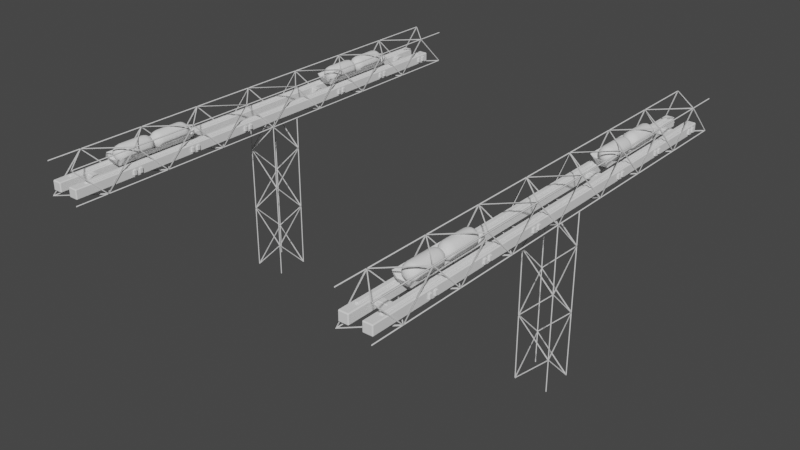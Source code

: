 # Source: Station.blend  (saved by Blender 3.5.10; exported with 4.5.12 LTS)
import bpy
from mathutils import Matrix  # noqa: F401  (used for matrix-valued properties, if any)

bpy.ops.wm.read_factory_settings(use_empty=True)
scene = bpy.context.scene
scene.name = 'Scene'

# ---- collections
col_collection = bpy.data.collections.new('Collection'); scene.collection.children.link(col_collection)

# ---- world
world_world = bpy.data.worlds.new('World'); scene.world = world_world
world_world.use_nodes = True; world_world.node_tree.nodes.clear()
_N = world_world.node_tree.nodes; _L = world_world.node_tree.links
n0 = _N.new('ShaderNodeOutputWorld'); n0.name = 'World Output'; n0.location = (300, 300)
n1 = _N.new('ShaderNodeBackground'); n1.name = 'Background'; n1.location = (10, 300)
n1.inputs[0].default_value = (0.05088, 0.05088, 0.05088, 1.0)
_L.new(n1.outputs[0], n0.inputs[0])
n0.is_active_output = True
world_world.color = (0.05088, 0.05088, 0.05088)
world_world.use_sun_shadow = False
world_world.sun_shadow_jitter_overblur = 0.0

# ---- meshes
me_truss = bpy.data.meshes.new('Truss')
me_truss.from_pydata([(-41.0, 39.0, -1.0), (-41.0, 39.0, 1.0), (-41.0, 41.0, -1.0), (-41.0, 41.0, 1.0), (-39.0, 39.0, -1.0), (-39.0, 39.0, 1.0), (-39.0, 41.0, -1.0), (-39.0, 41.0, 1.0), (39.0, 39.0, -1.0), (39.0, 39.0, 1.0), (39.0, 41.0, -1.0), (39.0, 41.0, 1.0), (41.0, 39.0, -1.0), (41.0, 39.0, 1.0), (41.0, 41.0, -1.0), (41.0, 41.0, 1.0), (39.0, -41.0, -1.0), (39.0, -41.0, 1.0), (39.0, -39.0, -1.0), (39.0, -39.0, 1.0), (41.0, -41.0, -1.0), (41.0, -41.0, 1.0), (41.0, -39.0, -1.0), (41.0, -39.0, 1.0), (-41.0, -41.0, -1.0), (-41.0, -41.0, 1.0), (-41.0, -39.0, -1.0), (-41.0, -39.0, 1.0), (-39.0, -41.0, -1.0), (-39.0, -41.0, 1.0), (-39.0, -39.0, -1.0), (-39.0, -39.0, 1.0), (40.71, 39.0, -0.9965), (40.71, 41.0, -0.9965), (39.29, 39.0, -1.004), (39.29, 41.0, -1.004), (-40.75, 41.0, -0.6033), (-40.75, 39.0, -0.6033), (-39.34, 41.0, -0.5962), (-39.34, 39.0, -0.5962), (-39.34, 39.0, -0.6035), (-39.34, 41.0, -0.6035), (-40.75, 39.0, -0.5965), (-40.75, 41.0, -0.5965), (39.29, 41.0, -0.1962), (39.29, 39.0, -0.1962), (40.71, 41.0, -0.2033), (40.71, 39.0, -0.2033), (40.71, 39.0, -0.1965), (40.71, 41.0, -0.1965), (39.29, 39.0, -0.2035), (39.29, 41.0, -0.2035), (-40.75, 41.0, 0.1967), (-40.75, 39.0, 0.1967), (-39.34, 41.0, 0.2038), (-39.34, 39.0, 0.2038), (-39.34, 39.0, 0.1965), (-39.34, 41.0, 0.1965), (-40.75, 39.0, 0.2035), (-40.75, 41.0, 0.2035), (39.29, 41.0, 0.6038), (39.29, 39.0, 0.6038), (40.71, 41.0, 0.5967), (40.71, 39.0, 0.5967), (40.71, 39.0, 0.6035), (40.71, 41.0, 0.6035), (39.29, 39.0, 0.5965), (39.29, 41.0, 0.5965), (-40.75, 41.0, 0.9967), (-40.75, 39.0, 0.9967), (-39.34, 41.0, 1.004), (-39.34, 39.0, 1.004), (39.0, 40.71, -0.9965), (41.0, 40.71, -0.9965), (39.0, 39.29, -1.004), (41.0, 39.29, -1.004), (41.0, -40.75, -0.6033), (39.0, -40.75, -0.6033), (41.0, -39.34, -0.5962), (39.0, -39.34, -0.5962), (39.0, -39.34, -0.6035), (41.0, -39.34, -0.6035), (39.0, -40.75, -0.5965), (41.0, -40.75, -0.5965), (41.0, 39.29, -0.1962), (39.0, 39.29, -0.1962), (41.0, 40.71, -0.2033), (39.0, 40.71, -0.2033), (39.0, 40.71, -0.1965), (41.0, 40.71, -0.1965), (39.0, 39.29, -0.2035), (41.0, 39.29, -0.2035), (41.0, -40.75, 0.1967), (39.0, -40.75, 0.1967), (41.0, -39.34, 0.2038), (39.0, -39.34, 0.2038), (39.0, -39.34, 0.1965), (41.0, -39.34, 0.1965), (39.0, -40.75, 0.2035), (41.0, -40.75, 0.2035), (41.0, 39.29, 0.6038), (39.0, 39.29, 0.6038), (41.0, 40.71, 0.5967), (39.0, 40.71, 0.5967), (39.0, 40.71, 0.6035), (41.0, 40.71, 0.6035), (39.0, 39.29, 0.5965), (41.0, 39.29, 0.5965), (41.0, -40.75, 0.9967), (39.0, -40.75, 0.9967), (41.0, -39.34, 1.004), (39.0, -39.34, 1.004), (-40.71, -39.0, -0.9965), (-40.71, -41.0, -0.9965), (-39.29, -39.0, -1.004), (-39.29, -41.0, -1.004), (40.75, -41.0, -0.6033), (40.75, -39.0, -0.6033), (39.34, -41.0, -0.5962), (39.34, -39.0, -0.5962), (39.34, -39.0, -0.6035), (39.34, -41.0, -0.6035), (40.75, -39.0, -0.5965), (40.75, -41.0, -0.5965), (-39.29, -41.0, -0.1962), (-39.29, -39.0, -0.1962), (-40.71, -41.0, -0.2033), (-40.71, -39.0, -0.2033), (-40.71, -39.0, -0.1965), (-40.71, -41.0, -0.1965), (-39.29, -39.0, -0.2035), (-39.29, -41.0, -0.2035), (40.75, -41.0, 0.1967), (40.75, -39.0, 0.1967), (39.34, -41.0, 0.2038), (39.34, -39.0, 0.2038), (39.34, -39.0, 0.1965), (39.34, -41.0, 0.1965), (40.75, -39.0, 0.2035), (40.75, -41.0, 0.2035), (-39.29, -41.0, 0.6038), (-39.29, -39.0, 0.6038), (-40.71, -41.0, 0.5967), (-40.71, -39.0, 0.5967), (-40.71, -39.0, 0.6035), (-40.71, -41.0, 0.6035), (-39.29, -39.0, 0.5965), (-39.29, -41.0, 0.5965), (40.75, -41.0, 0.9967), (40.75, -39.0, 0.9967), (39.34, -41.0, 1.004), (39.34, -39.0, 1.004), (-39.0, -40.71, -0.9965), (-41.0, -40.71, -0.9965), (-39.0, -39.29, -1.004), (-41.0, -39.29, -1.004), (-41.0, 40.75, -0.6033), (-39.0, 40.75, -0.6033), (-41.0, 39.34, -0.5962), (-39.0, 39.34, -0.5962), (-39.0, 39.34, -0.6035), (-41.0, 39.34, -0.6035), (-39.0, 40.75, -0.5965), (-41.0, 40.75, -0.5965), (-41.0, -39.29, -0.1962), (-39.0, -39.29, -0.1962), (-41.0, -40.71, -0.2033), (-39.0, -40.71, -0.2033), (-39.0, -40.71, -0.1965), (-41.0, -40.71, -0.1965), (-39.0, -39.29, -0.2035), (-41.0, -39.29, -0.2035), (-41.0, 40.75, 0.1967), (-39.0, 40.75, 0.1967), (-41.0, 39.34, 0.2038), (-39.0, 39.34, 0.2038), (-39.0, 39.34, 0.1965), (-41.0, 39.34, 0.1965), (-39.0, 40.75, 0.2035), (-41.0, 40.75, 0.2035), (-41.0, -39.29, 0.6038), (-39.0, -39.29, 0.6038), (-41.0, -40.71, 0.5967), (-39.0, -40.71, 0.5967), (-39.0, -40.71, 0.6035), (-41.0, -40.71, 0.6035), (-39.0, -39.29, 0.5965), (-41.0, -39.29, 0.5965), (-41.0, 40.75, 0.9967), (-39.0, 40.75, 0.9967), (-41.0, 39.34, 1.004), (-39.0, 39.34, 1.004)], [], [(0, 1, 3, 2), (2, 3, 7, 6), (6, 7, 5, 4), (4, 5, 1, 0), (8, 9, 11, 10), (10, 11, 15, 14), (14, 15, 13, 12), (12, 13, 9, 8), (16, 17, 19, 18), (18, 19, 23, 22), (22, 23, 21, 20), (20, 21, 17, 16), (24, 25, 27, 26), (26, 27, 31, 30), (30, 31, 29, 28), (28, 29, 25, 24), (32, 39, 37, 34), (35, 36, 38, 33), (33, 38, 39, 32), (34, 37, 36, 35), (40, 47, 45, 42), (43, 44, 46, 41), (41, 46, 47, 40), (42, 45, 44, 43), (48, 55, 53, 50), (51, 52, 54, 49), (49, 54, 55, 48), (50, 53, 52, 51), (56, 63, 61, 58), (59, 60, 62, 57), (57, 62, 63, 56), (58, 61, 60, 59), (64, 71, 69, 66), (67, 68, 70, 65), (65, 70, 71, 64), (66, 69, 68, 67), (72, 74, 77, 79), (75, 73, 78, 76), (73, 72, 79, 78), (74, 75, 76, 77), (80, 82, 85, 87), (83, 81, 86, 84), (81, 80, 87, 86), (82, 83, 84, 85), (88, 90, 93, 95), (91, 89, 94, 92), (89, 88, 95, 94), (90, 91, 92, 93), (96, 98, 101, 103), (99, 97, 102, 100), (97, 96, 103, 102), (98, 99, 100, 101), (104, 106, 109, 111), (107, 105, 110, 108), (105, 104, 111, 110), (106, 107, 108, 109), (112, 119, 117, 114), (115, 116, 118, 113), (113, 118, 119, 112), (114, 117, 116, 115), (120, 127, 125, 122), (123, 124, 126, 121), (121, 126, 127, 120), (122, 125, 124, 123), (128, 135, 133, 130), (131, 132, 134, 129), (129, 134, 135, 128), (130, 133, 132, 131), (136, 143, 141, 138), (139, 140, 142, 137), (137, 142, 143, 136), (138, 141, 140, 139), (144, 151, 149, 146), (147, 148, 150, 145), (145, 150, 151, 144), (146, 149, 148, 147), (152, 154, 157, 159), (155, 153, 158, 156), (153, 152, 159, 158), (154, 155, 156, 157), (160, 162, 165, 167), (163, 161, 166, 164), (161, 160, 167, 166), (162, 163, 164, 165), (168, 170, 173, 175), (171, 169, 174, 172), (169, 168, 175, 174), (170, 171, 172, 173), (176, 178, 181, 183), (179, 177, 182, 180), (177, 176, 183, 182), (178, 179, 180, 181), (184, 186, 189, 191), (187, 185, 190, 188), (185, 184, 191, 190), (186, 187, 188, 189)])
me_truss.polygons.foreach_set('use_smooth', [True] * 96)
_uv = me_truss.uv_layers.new(name='UVMap')
_uv.uv.foreach_set('vector', [0.375, 0.0, 0.625, 0.0, 0.625, 0.25, 0.375, 0.25, 0.375, 0.25, 0.625, 0.25, 0.625, 0.5, 0.375, 0.5, 0.375, 0.5, 0.625, 0.5, 0.625, 0.75, 0.375, 0.75, 0.375, 0.75, 0.625, 0.75, 0.625, 1.0, 0.375, 1.0, 0.375, 0.0, 0.625, 0.0, 0.625, 0.25, 0.375, 0.25, 0.375, 0.25, 0.625, 0.25, 0.625, 0.5, 0.375, 0.5, 0.375, 0.5, 0.625, 0.5, 0.625, 0.75, 0.375, 0.75, 0.375, 0.75, 0.625, 0.75, 0.625, 1.0, 0.375, 1.0, 0.375, 0.0, 0.625, 0.0, 0.625, 0.25, 0.375, 0.25, 0.375, 0.25, 0.625, 0.25, 0.625, 0.5, 0.375, 0.5, 0.375, 0.5, 0.625, 0.5, 0.625, 0.75, 0.375, 0.75, 0.375, 0.75, 0.625, 0.75, 0.625, 1.0, 0.375, 1.0, 0.375, 0.0, 0.625, 0.0, 0.625, 0.25, 0.375, 0.25, 0.375, 0.25, 0.625, 0.25, 0.625, 0.5, 0.375, 0.5, 0.375, 0.5, 0.625, 0.5, 0.625, 0.75, 0.375, 0.75, 0.375, 0.75, 0.625, 0.75, 0.625, 1.0, 0.375, 1.0, 0.125, 0.75, 0.125, 0.75, 0.375, 0.75, 0.375, 0.75, 0.375, 0.5, 0.375, 0.5, 0.125, 0.5, 0.125, 0.5, 0.125, 0.5, 0.125, 0.5, 0.125, 0.75, 0.125, 0.75, 0.375, 0.75, 0.375, 0.75, 0.375, 0.5, 0.375, 0.5, 0.125, 0.75, 0.125, 0.75, 0.375, 0.75, 0.375, 0.75, 0.375, 0.5, 0.375, 0.5, 0.125, 0.5, 0.125, 0.5, 0.125, 0.5, 0.125, 0.5, 0.125, 0.75, 0.125, 0.75, 0.375, 0.75, 0.375, 0.75, 0.375, 0.5, 0.375, 0.5, 0.125, 0.75, 0.125, 0.75, 0.375, 0.75, 0.375, 0.75, 0.375, 0.5, 0.375, 0.5, 0.125, 0.5, 0.125, 0.5, 0.125, 0.5, 0.125, 0.5, 0.125, 0.75, 0.125, 0.75, 0.375, 0.75, 0.375, 0.75, 0.375, 0.5, 0.375, 0.5, 0.125, 0.75, 0.125, 0.75, 0.375, 0.75, 0.375, 0.75, 0.375, 0.5, 0.375, 0.5, 0.125, 0.5, 0.125, 0.5, 0.125, 0.5, 0.125, 0.5, 0.125, 0.75, 0.125, 0.75, 0.375, 0.75, 0.375, 0.75, 0.375, 0.5, 0.375, 0.5, 0.125, 0.75, 0.125, 0.75, 0.375, 0.75, 0.375, 0.75, 0.375, 0.5, 0.375, 0.5, 0.125, 0.5, 0.125, 0.5, 0.125, 0.5, 0.125, 0.5, 0.125, 0.75, 0.125, 0.75, 0.375, 0.75, 0.375, 0.75, 0.375, 0.5, 0.375, 0.5, 0.125, 0.75, 0.375, 0.75, 0.375, 0.75, 0.125, 0.75, 0.375, 0.5, 0.125, 0.5, 0.125, 0.5, 0.375, 0.5, 0.125, 0.5, 0.125, 0.75, 0.125, 0.75, 0.125, 0.5, 0.375, 0.75, 0.375, 0.5, 0.375, 0.5, 0.375, 0.75, 0.125, 0.75, 0.375, 0.75, 0.375, 0.75, 0.125, 0.75, 0.375, 0.5, 0.125, 0.5, 0.125, 0.5, 0.375, 0.5, 0.125, 0.5, 0.125, 0.75, 0.125, 0.75, 0.125, 0.5, 0.375, 0.75, 0.375, 0.5, 0.375, 0.5, 0.375, 0.75, 0.125, 0.75, 0.375, 0.75, 0.375, 0.75, 0.125, 0.75, 0.375, 0.5, 0.125, 0.5, 0.125, 0.5, 0.375, 0.5, 0.125, 0.5, 0.125, 0.75, 0.125, 0.75, 0.125, 0.5, 0.375, 0.75, 0.375, 0.5, 0.375, 0.5, 0.375, 0.75, 0.125, 0.75, 0.375, 0.75, 0.375, 0.75, 0.125, 0.75, 0.375, 0.5, 0.125, 0.5, 0.125, 0.5, 0.375, 0.5, 0.125, 0.5, 0.125, 0.75, 0.125, 0.75, 0.125, 0.5, 0.375, 0.75, 0.375, 0.5, 0.375, 0.5, 0.375, 0.75, 0.125, 0.75, 0.375, 0.75, 0.375, 0.75, 0.125, 0.75, 0.375, 0.5, 0.125, 0.5, 0.125, 0.5, 0.375, 0.5, 0.125, 0.5, 0.125, 0.75, 0.125, 0.75, 0.125, 0.5, 0.375, 0.75, 0.375, 0.5, 0.375, 0.5, 0.375, 0.75, 0.125, 0.75, 0.125, 0.75, 0.375, 0.75, 0.375, 0.75, 0.375, 0.5, 0.375, 0.5, 0.125, 0.5, 0.125, 0.5, 0.125, 0.5, 0.125, 0.5, 0.125, 0.75, 0.125, 0.75, 0.375, 0.75, 0.375, 0.75, 0.375, 0.5, 0.375, 0.5, 0.125, 0.75, 0.125, 0.75, 0.375, 0.75, 0.375, 0.75, 0.375, 0.5, 0.375, 0.5, 0.125, 0.5, 0.125, 0.5, 0.125, 0.5, 0.125, 0.5, 0.125, 0.75, 0.125, 0.75, 0.375, 0.75, 0.375, 0.75, 0.375, 0.5, 0.375, 0.5, 0.125, 0.75, 0.125, 0.75, 0.375, 0.75, 0.375, 0.75, 0.375, 0.5, 0.375, 0.5, 0.125, 0.5, 0.125, 0.5, 0.125, 0.5, 0.125, 0.5, 0.125, 0.75, 0.125, 0.75, 0.375, 0.75, 0.375, 0.75, 0.375, 0.5, 0.375, 0.5, 0.125, 0.75, 0.125, 0.75, 0.375, 0.75, 0.375, 0.75, 0.375, 0.5, 0.375, 0.5, 0.125, 0.5, 0.125, 0.5, 0.125, 0.5, 0.125, 0.5, 0.125, 0.75, 0.125, 0.75, 0.375, 0.75, 0.375, 0.75, 0.375, 0.5, 0.375, 0.5, 0.125, 0.75, 0.125, 0.75, 0.375, 0.75, 0.375, 0.75, 0.375, 0.5, 0.375, 0.5, 0.125, 0.5, 0.125, 0.5, 0.125, 0.5, 0.125, 0.5, 0.125, 0.75, 0.125, 0.75, 0.375, 0.75, 0.375, 0.75, 0.375, 0.5, 0.375, 0.5, 0.125, 0.75, 0.375, 0.75, 0.375, 0.75, 0.125, 0.75, 0.375, 0.5, 0.125, 0.5, 0.125, 0.5, 0.375, 0.5, 0.125, 0.5, 0.125, 0.75, 0.125, 0.75, 0.125, 0.5, 0.375, 0.75, 0.375, 0.5, 0.375, 0.5, 0.375, 0.75, 0.125, 0.75, 0.375, 0.75, 0.375, 0.75, 0.125, 0.75, 0.375, 0.5, 0.125, 0.5, 0.125, 0.5, 0.375, 0.5, 0.125, 0.5, 0.125, 0.75, 0.125, 0.75, 0.125, 0.5, 0.375, 0.75, 0.375, 0.5, 0.375, 0.5, 0.375, 0.75, 0.125, 0.75, 0.375, 0.75, 0.375, 0.75, 0.125, 0.75, 0.375, 0.5, 0.125, 0.5, 0.125, 0.5, 0.375, 0.5, 0.125, 0.5, 0.125, 0.75, 0.125, 0.75, 0.125, 0.5, 0.375, 0.75, 0.375, 0.5, 0.375, 0.5, 0.375, 0.75, 0.125, 0.75, 0.375, 0.75, 0.375, 0.75, 0.125, 0.75, 0.375, 0.5, 0.125, 0.5, 0.125, 0.5, 0.375, 0.5, 0.125, 0.5, 0.125, 0.75, 0.125, 0.75, 0.125, 0.5, 0.375, 0.75, 0.375, 0.5, 0.375, 0.5, 0.375, 0.75, 0.125, 0.75, 0.375, 0.75, 0.375, 0.75, 0.125, 0.75, 0.375, 0.5, 0.125, 0.5, 0.125, 0.5, 0.375, 0.5, 0.125, 0.5, 0.125, 0.75, 0.125, 0.75, 0.125, 0.5, 0.375, 0.75, 0.375, 0.5, 0.375, 0.5, 0.375, 0.75])
me_truss.update()
me_sphere = bpy.data.meshes.new('Sphere')
me_sphere.from_pydata([(0.0, 7.071, 17.07), (0.0, 9.239, 13.83), (0.0, 10.0, 10.0), (-3.827, 7.68e-07, -29.24), (-9.239, 3.827, -20.0), (1.464, 3.536, 19.24), (2.706, 6.533, 17.07), (3.536, 8.536, 13.83), (3.827, 9.239, 10.0), (-8.536, 3.536, -23.83), (-6.533, 2.706, -27.07), (-3.536, 1.464, -29.24), (2.706, 2.706, 19.24), (5.0, 5.0, 17.07), (6.533, 6.533, 13.83), (7.071, 7.071, 10.0), (-7.071, 7.071, -20.0), (-6.533, 6.533, -23.83), (-5.0, 5.0, -27.07), (3.536, 1.464, 19.24), (6.533, 2.706, 17.07), (8.536, 3.536, 13.83), (9.239, 3.827, 10.0), (-2.706, 2.706, -29.24), (-3.827, 9.239, -20.0), (-3.536, 8.536, -23.83), (3.827, -3.576e-07, 19.24), (7.071, -9.537e-07, 17.07), (9.239, -1.431e-06, 13.83), (10.0, -1.192e-06, 10.0), (-2.706, 6.533, -27.07), (-1.464, 3.536, -29.24), (5.824e-22, 2.623e-06, -30.0), (3.536, -1.464, 19.24), (6.533, -2.706, 17.07), (8.536, -3.536, 13.83), (9.239, -3.827, 10.0), (-2.384e-06, 10.0, -20.0), (-2.384e-06, 9.239, -23.83), (-2.384e-06, 7.071, -27.07), (2.706, -2.706, 19.24), (5.0, -5.0, 17.07), (6.533, -6.533, 13.83), (7.071, -7.071, 10.0), (-1.073e-06, 3.827, -29.24), (3.827, 9.239, -20.0), (3.536, 8.536, -23.83), (1.464, -3.536, 19.24), (2.706, -6.533, 17.07), (3.536, -8.536, 13.83), (3.827, -9.239, 10.0), (2.706, 6.533, -27.07), (1.464, 3.536, -29.24), (7.071, 7.071, -20.0), (-1.073e-06, -3.827, 19.24), (-2.384e-06, -7.071, 17.07), (-2.384e-06, -9.239, 13.83), (-2.384e-06, -10.0, 10.0), (6.533, 6.533, -23.83), (5.0, 5.0, -27.07), (2.706, 2.706, -29.24), (9.239, 3.827, -20.0), (0.0, 0.0, 20.0), (-1.464, -3.536, 19.24), (-2.706, -6.533, 17.07), (-3.536, -8.536, 13.83), (-3.827, -9.239, 10.0), (8.536, 3.536, -23.83), (6.533, 2.706, -27.07), (3.536, 1.464, -29.24), (-2.706, -2.706, 19.24), (-5.0, -5.0, 17.07), (-6.533, -6.533, 13.83), (-7.071, -7.071, 10.0), (10.0, 2.941e-06, -20.0), (9.239, 3.514e-06, -23.83), (7.071, 3.32e-06, -27.07), (-3.536, -1.464, 19.24), (-6.533, -2.706, 17.07), (-8.536, -3.536, 13.83), (-9.239, -3.827, 10.0), (3.827, 2.914e-06, -29.24), (9.239, -3.827, -20.0), (8.536, -3.536, -23.83), (-3.827, 1.788e-06, 19.24), (-7.071, 3.576e-06, 17.07), (-9.239, 3.576e-06, 13.83), (-10.0, 3.338e-06, 10.0), (6.533, -2.706, -27.07), (3.536, -1.464, -29.24), (7.071, -7.071, -20.0), (-3.536, 1.464, 19.24), (-6.533, 2.706, 17.07), (-8.536, 3.536, 13.83), (-9.239, 3.827, 10.0), (6.533, -6.533, -23.83), (5.0, -5.0, -27.07), (2.706, -2.706, -29.24), (-2.706, 2.706, 19.24), (-5.0, 5.0, 17.07), (-6.533, 6.533, 13.83), (-7.071, 7.071, 10.0), (3.827, -9.239, -20.0), (3.536, -8.536, -23.83), (2.706, -6.533, -27.07), (-1.464, 3.536, 19.24), (-2.706, 6.533, 17.07), (-3.536, 8.536, 13.83), (-3.827, 9.239, 10.0), (1.464, -3.536, -29.24), (-4.441e-15, -10.0, -20.0), (-4.103e-15, -9.239, -23.83), (2.265e-06, 3.827, 19.24), (-3.14e-15, -7.071, -27.07), (-7.071, -1.21e-06, -27.07), (-9.239, -1.493e-06, -23.83), (-10.0, -1.589e-06, -20.0), (-3.536, -1.464, -29.24), (-6.533, -2.706, -27.07), (-8.536, -3.536, -23.83), (-9.239, -3.827, -20.0), (-2.706, -2.706, -29.24), (-5.0, -5.0, -27.07), (-6.533, -6.533, -23.83), (-7.071, -7.071, -20.0), (-1.464, -3.536, -29.24), (-2.706, -6.533, -27.07), (-3.536, -8.536, -23.83), (-3.827, -9.239, -20.0), (2.265e-06, -3.827, -29.24)], [], [(123, 122, 126, 127), (126, 125, 129, 113), (2, 1, 7, 8), (0, 112, 5, 6), (121, 32, 125), (127, 126, 113, 111), (1, 0, 6, 7), (112, 62, 5), (117, 32, 121), (118, 117, 121, 122), (7, 6, 13, 14), (5, 62, 12), (119, 118, 122, 123), (120, 119, 123, 124), (8, 7, 14, 15), (6, 5, 12, 13), (114, 3, 117, 118), (14, 13, 20, 21), (12, 62, 19), (115, 114, 118, 119), (116, 115, 119, 120), (15, 14, 21, 22), (13, 12, 19, 20), (3, 32, 117), (4, 9, 115, 116), (9, 10, 114, 115), (22, 21, 28, 29), (20, 19, 26, 27), (10, 11, 3, 114), (11, 32, 3), (21, 20, 27, 28), (19, 62, 26), (29, 28, 35, 36), (27, 26, 33, 34), (16, 17, 9, 4), (17, 18, 10, 9), (28, 27, 34, 35), (26, 62, 33), (23, 32, 11), (18, 23, 11, 10), (31, 32, 23), (30, 31, 23, 18), (35, 34, 41, 42), (33, 62, 40), (25, 30, 18, 17), (24, 25, 17, 16), (36, 35, 42, 43), (34, 33, 40, 41), (42, 41, 48, 49), (40, 62, 47), (39, 44, 31, 30), (44, 32, 31), (43, 42, 49, 50), (41, 40, 47, 48), (38, 39, 30, 25), (37, 38, 25, 24), (45, 46, 38, 37), (46, 51, 39, 38), (50, 49, 56, 57), (48, 47, 54, 55), (51, 52, 44, 39), (52, 32, 44), (49, 48, 55, 56), (47, 62, 54), (55, 54, 63, 64), (60, 32, 52), (59, 60, 52, 51), (56, 55, 64, 65), (54, 62, 63), (58, 59, 51, 46), (53, 58, 46, 45), (57, 56, 65, 66), (89, 32, 81), (76, 81, 69, 68), (65, 64, 71, 72), (63, 62, 70), (68, 69, 60, 59), (74, 75, 67, 61), (66, 65, 72, 73), (64, 63, 70, 71), (70, 62, 77), (61, 67, 58, 53), (88, 89, 81, 76), (73, 72, 79, 80), (71, 70, 77, 78), (82, 83, 75, 74), (83, 88, 76, 75), (72, 71, 78, 79), (90, 95, 83, 82), (80, 79, 86, 87), (78, 77, 84, 85), (97, 32, 89), (96, 97, 89, 88), (79, 78, 85, 86), (77, 62, 84), (69, 32, 60), (102, 103, 95, 90), (95, 96, 88, 83), (86, 85, 92, 93), (84, 62, 91), (67, 68, 59, 58), (104, 109, 97, 96), (87, 86, 93, 94), (85, 84, 91, 92), (109, 32, 97), (93, 92, 99, 100), (91, 62, 98), (81, 32, 69), (103, 104, 96, 95), (94, 93, 100, 101), (92, 91, 98, 99), (129, 32, 109), (75, 76, 68, 67), (113, 129, 109, 104), (101, 100, 107, 108), (99, 98, 105, 106), (110, 111, 103, 102), (111, 113, 104, 103), (100, 99, 106, 107), (98, 62, 105), (108, 107, 1, 2), (106, 105, 112, 0), (122, 121, 125, 126), (125, 32, 129), (107, 106, 0, 1), (105, 62, 112), (124, 123, 127, 128), (128, 127, 111, 110), (73, 80, 120, 124), (80, 87, 116, 120), (87, 94, 4, 116), (94, 101, 16, 4), (101, 108, 24, 16), (108, 2, 37, 24), (2, 8, 45, 37), (8, 15, 53, 45), (15, 22, 61, 53), (22, 29, 74, 61), (29, 36, 82, 74), (36, 43, 90, 82), (43, 50, 102, 90), (50, 57, 110, 102), (57, 66, 128, 110), (66, 73, 124, 128)])
me_sphere.polygons.foreach_set('use_smooth', [True] * 144)
_uv = me_sphere.uv_layers.new(name='UVMap')
_uv.uv.foreach_set('vector', [0.875, 0.625, 0.875, 0.75, 0.8125, 0.75, 0.8125, 0.625, 0.8125, 0.75, 0.8125, 0.875, 0.75, 0.875, 0.75, 0.75, 0.75, 0.5, 0.75, 0.625, 0.6875, 0.625, 0.6875, 0.5, 0.75, 0.75, 0.75, 0.875, 0.6875, 0.875, 0.6875, 0.75, 0.875, 0.875, 0.8437, 1.0, 0.8125, 0.875, 0.8125, 0.625, 0.8125, 0.75, 0.75, 0.75, 0.75, 0.625, 0.75, 0.625, 0.75, 0.75, 0.6875, 0.75, 0.6875, 0.625, 0.75, 0.875, 0.7187, 1.0, 0.6875, 0.875, 0.9375, 0.875, 0.9062, 1.0, 0.875, 0.875, 0.9375, 0.75, 0.9375, 0.875, 0.875, 0.875, 0.875, 0.75, 0.6875, 0.625, 0.6875, 0.75, 0.625, 0.75, 0.625, 0.625, 0.6875, 0.875, 0.6562, 1.0, 0.625, 0.875, 0.9375, 0.625, 0.9375, 0.75, 0.875, 0.75, 0.875, 0.625, 0.9375, 0.5, 0.9375, 0.625, 0.875, 0.625, 0.875, 0.5, 0.6875, 0.5, 0.6875, 0.625, 0.625, 0.625, 0.625, 0.5, 0.6875, 0.75, 0.6875, 0.875, 0.625, 0.875, 0.625, 0.75, 1.0, 0.75, 1.0, 0.875, 0.9375, 0.875, 0.9375, 0.75, 0.625, 0.625, 0.625, 0.75, 0.5625, 0.75, 0.5625, 0.625, 0.625, 0.875, 0.5938, 1.0, 0.5625, 0.875, 1.0, 0.625, 1.0, 0.75, 0.9375, 0.75, 0.9375, 0.625, 1.0, 0.5, 1.0, 0.625, 0.9375, 0.625, 0.9375, 0.5, 0.625, 0.5, 0.625, 0.625, 0.5625, 0.625, 0.5625, 0.5, 0.625, 0.75, 0.625, 0.875, 0.5625, 0.875, 0.5625, 0.75, 1.0, 0.875, 0.9687, 1.0, 0.9375, 0.875, 0.0625, 0.5, 0.0625, 0.625, 0.0, 0.625, 0.0, 0.5, 0.0625, 0.625, 0.0625, 0.75, 0.0, 0.75, 0.0, 0.625, 0.5625, 0.5, 0.5625, 0.625, 0.5, 0.625, 0.5, 0.5, 0.5625, 0.75, 0.5625, 0.875, 0.5, 0.875, 0.5, 0.75, 0.0625, 0.75, 0.0625, 0.875, 0.0, 0.875, 0.0, 0.75, 0.0625, 0.875, 0.03125, 1.0, 0.0, 0.875, 0.5625, 0.625, 0.5625, 0.75, 0.5, 0.75, 0.5, 0.625, 0.5625, 0.875, 0.5312, 1.0, 0.5, 0.875, 0.5, 0.5, 0.5, 0.625, 0.4375, 0.625, 0.4375, 0.5, 0.5, 0.75, 0.5, 0.875, 0.4375, 0.875, 0.4375, 0.75, 0.125, 0.5, 0.125, 0.625, 0.0625, 0.625, 0.0625, 0.5, 0.125, 0.625, 0.125, 0.75, 0.0625, 0.75, 0.0625, 0.625, 0.5, 0.625, 0.5, 0.75, 0.4375, 0.75, 0.4375, 0.625, 0.5, 0.875, 0.4687, 1.0, 0.4375, 0.875, 0.125, 0.875, 0.09375, 1.0, 0.0625, 0.875, 0.125, 0.75, 0.125, 0.875, 0.0625, 0.875, 0.0625, 0.75, 0.1875, 0.875, 0.1562, 1.0, 0.125, 0.875, 0.1875, 0.75, 0.1875, 0.875, 0.125, 0.875, 0.125, 0.75, 0.4375, 0.625, 0.4375, 0.75, 0.375, 0.75, 0.375, 0.625, 0.4375, 0.875, 0.4062, 1.0, 0.375, 0.875, 0.1875, 0.625, 0.1875, 0.75, 0.125, 0.75, 0.125, 0.625, 0.1875, 0.5, 0.1875, 0.625, 0.125, 0.625, 0.125, 0.5, 0.4375, 0.5, 0.4375, 0.625, 0.375, 0.625, 0.375, 0.5, 0.4375, 0.75, 0.4375, 0.875, 0.375, 0.875, 0.375, 0.75, 0.375, 0.625, 0.375, 0.75, 0.3125, 0.75, 0.3125, 0.625, 0.375, 0.875, 0.3438, 1.0, 0.3125, 0.875, 0.25, 0.75, 0.25, 0.875, 0.1875, 0.875, 0.1875, 0.75, 0.25, 0.875, 0.2187, 1.0, 0.1875, 0.875, 0.375, 0.5, 0.375, 0.625, 0.3125, 0.625, 0.3125, 0.5, 0.375, 0.75, 0.375, 0.875, 0.3125, 0.875, 0.3125, 0.75, 0.25, 0.625, 0.25, 0.75, 0.1875, 0.75, 0.1875, 0.625, 0.25, 0.5, 0.25, 0.625, 0.1875, 0.625, 0.1875, 0.5, 0.3125, 0.5, 0.3125, 0.625, 0.25, 0.625, 0.25, 0.5, 0.3125, 0.625, 0.3125, 0.75, 0.25, 0.75, 0.25, 0.625, 0.3125, 0.5, 0.3125, 0.625, 0.25, 0.625, 0.25, 0.5, 0.3125, 0.75, 0.3125, 0.875, 0.25, 0.875, 0.25, 0.75, 0.3125, 0.75, 0.3125, 0.875, 0.25, 0.875, 0.25, 0.75, 0.3125, 0.875, 0.2812, 1.0, 0.25, 0.875, 0.3125, 0.625, 0.3125, 0.75, 0.25, 0.75, 0.25, 0.625, 0.3125, 0.875, 0.2812, 1.0, 0.25, 0.875, 0.25, 0.75, 0.25, 0.875, 0.1875, 0.875, 0.1875, 0.75, 0.375, 0.875, 0.3438, 1.0, 0.3125, 0.875, 0.375, 0.75, 0.375, 0.875, 0.3125, 0.875, 0.3125, 0.75, 0.25, 0.625, 0.25, 0.75, 0.1875, 0.75, 0.1875, 0.625, 0.25, 0.875, 0.2187, 1.0, 0.1875, 0.875, 0.375, 0.625, 0.375, 0.75, 0.3125, 0.75, 0.3125, 0.625, 0.375, 0.5, 0.375, 0.625, 0.3125, 0.625, 0.3125, 0.5, 0.25, 0.5, 0.25, 0.625, 0.1875, 0.625, 0.1875, 0.5, 0.5625, 0.875, 0.5312, 1.0, 0.5, 0.875, 0.5, 0.75, 0.5, 0.875, 0.4375, 0.875, 0.4375, 0.75, 0.1875, 0.625, 0.1875, 0.75, 0.125, 0.75, 0.125, 0.625, 0.1875, 0.875, 0.1562, 1.0, 0.125, 0.875, 0.4375, 0.75, 0.4375, 0.875, 0.375, 0.875, 0.375, 0.75, 0.5, 0.5, 0.5, 0.625, 0.4375, 0.625, 0.4375, 0.5, 0.1875, 0.5, 0.1875, 0.625, 0.125, 0.625, 0.125, 0.5, 0.1875, 0.75, 0.1875, 0.875, 0.125, 0.875, 0.125, 0.75, 0.125, 0.875, 0.09375, 1.0, 0.0625, 0.875, 0.4375, 0.5, 0.4375, 0.625, 0.375, 0.625, 0.375, 0.5, 0.5625, 0.75, 0.5625, 0.875, 0.5, 0.875, 0.5, 0.75, 0.125, 0.5, 0.125, 0.625, 0.0625, 0.625, 0.0625, 0.5, 0.125, 0.75, 0.125, 0.875, 0.0625, 0.875, 0.0625, 0.75, 0.5625, 0.5, 0.5625, 0.625, 0.5, 0.625, 0.5, 0.5, 0.5625, 0.625, 0.5625, 0.75, 0.5, 0.75, 0.5, 0.625, 0.125, 0.625, 0.125, 0.75, 0.0625, 0.75, 0.0625, 0.625, 0.625, 0.5, 0.625, 0.625, 0.5625, 0.625, 0.5625, 0.5, 0.0625, 0.5, 0.0625, 0.625, 0.0, 0.625, 0.0, 0.5, 0.0625, 0.75, 0.0625, 0.875, 0.0, 0.875, 0.0, 0.75, 0.625, 0.875, 0.5938, 1.0, 0.5625, 0.875, 0.625, 0.75, 0.625, 0.875, 0.5625, 0.875, 0.5625, 0.75, 0.0625, 0.625, 0.0625, 0.75, 0.0, 0.75, 0.0, 0.625, 0.0625, 0.875, 0.03125, 1.0, 0.0, 0.875, 0.4375, 0.875, 0.4062, 1.0, 0.375, 0.875, 0.6875, 0.5, 0.6875, 0.625, 0.625, 0.625, 0.625, 0.5, 0.625, 0.625, 0.625, 0.75, 0.5625, 0.75, 0.5625, 0.625, 1.0, 0.625, 1.0, 0.75, 0.9375, 0.75, 0.9375, 0.625, 1.0, 0.875, 0.9687, 1.0, 0.9375, 0.875, 0.4375, 0.625, 0.4375, 0.75, 0.375, 0.75, 0.375, 0.625, 0.6875, 0.75, 0.6875, 0.875, 0.625, 0.875, 0.625, 0.75, 1.0, 0.5, 1.0, 0.625, 0.9375, 0.625, 0.9375, 0.5, 1.0, 0.75, 1.0, 0.875, 0.9375, 0.875, 0.9375, 0.75, 0.6875, 0.875, 0.6562, 1.0, 0.625, 0.875, 0.9375, 0.625, 0.9375, 0.75, 0.875, 0.75, 0.875, 0.625, 0.9375, 0.875, 0.9062, 1.0, 0.875, 0.875, 0.5, 0.875, 0.4687, 1.0, 0.4375, 0.875, 0.6875, 0.625, 0.6875, 0.75, 0.625, 0.75, 0.625, 0.625, 0.9375, 0.5, 0.9375, 0.625, 0.875, 0.625, 0.875, 0.5, 0.9375, 0.75, 0.9375, 0.875, 0.875, 0.875, 0.875, 0.75, 0.75, 0.875, 0.7187, 1.0, 0.6875, 0.875, 0.5, 0.625, 0.5, 0.75, 0.4375, 0.75, 0.4375, 0.625, 0.75, 0.75, 0.75, 0.875, 0.6875, 0.875, 0.6875, 0.75, 0.875, 0.5, 0.875, 0.625, 0.8125, 0.625, 0.8125, 0.5, 0.875, 0.75, 0.875, 0.875, 0.8125, 0.875, 0.8125, 0.75, 0.75, 0.5, 0.75, 0.625, 0.6875, 0.625, 0.6875, 0.5, 0.75, 0.625, 0.75, 0.75, 0.6875, 0.75, 0.6875, 0.625, 0.875, 0.625, 0.875, 0.75, 0.8125, 0.75, 0.8125, 0.625, 0.875, 0.875, 0.8437, 1.0, 0.8125, 0.875, 0.8125, 0.5, 0.8125, 0.625, 0.75, 0.625, 0.75, 0.5, 0.8125, 0.75, 0.8125, 0.875, 0.75, 0.875, 0.75, 0.75, 0.875, 0.75, 0.875, 0.875, 0.8125, 0.875, 0.8125, 0.75, 0.8125, 0.875, 0.7812, 1.0, 0.75, 0.875, 0.8125, 0.625, 0.8125, 0.75, 0.75, 0.75, 0.75, 0.625, 0.8125, 0.875, 0.7812, 1.0, 0.75, 0.875, 0.875, 0.5, 0.875, 0.625, 0.8125, 0.625, 0.8125, 0.5, 0.8125, 0.5, 0.8125, 0.625, 0.75, 0.625, 0.75, 0.5, 0.125, 0.5, 0.0625, 0.5, 0.9375, 0.5, 0.875, 0.5, 0.0625, 0.5, 0.0, 0.5, 1.0, 0.5, 0.9375, 0.5, 1.0, 0.5, 0.9375, 0.5, 0.0625, 0.5, 0.0, 0.5, 0.9375, 0.5, 0.875, 0.5, 0.125, 0.5, 0.0625, 0.5, 0.875, 0.5, 0.8125, 0.5, 0.1875, 0.5, 0.125, 0.5, 0.8125, 0.5, 0.75, 0.5, 0.25, 0.5, 0.1875, 0.5, 0.75, 0.5, 0.6875, 0.5, 0.3125, 0.5, 0.25, 0.5, 0.6875, 0.5, 0.625, 0.5, 0.375, 0.5, 0.3125, 0.5, 0.625, 0.5, 0.5625, 0.5, 0.4375, 0.5, 0.375, 0.5, 0.5625, 0.5, 0.5, 0.5, 0.5, 0.5, 0.4375, 0.5, 0.5, 0.5, 0.4375, 0.5, 0.5625, 0.5, 0.5, 0.5, 0.4375, 0.5, 0.375, 0.5, 0.625, 0.5, 0.5625, 0.5, 0.375, 0.5, 0.3125, 0.5, 0.6875, 0.5, 0.625, 0.5, 0.3125, 0.5, 0.25, 0.5, 0.75, 0.5, 0.6875, 0.5, 0.25, 0.5, 0.1875, 0.5, 0.8125, 0.5, 0.75, 0.5, 0.1875, 0.5, 0.125, 0.5, 0.875, 0.5, 0.8125, 0.5])
me_sphere.update()
me_cube_003 = bpy.data.meshes.new('Cube.003')
me_cube_003.from_pydata([(-3.0, -3.0, -3.0), (-3.0, -3.0, 283.0), (-3.0, 3.0, -3.0), (-3.0, 3.0, 283.0), (3.0, -3.0, -3.0), (3.0, -3.0, 283.0), (3.0, 3.0, -3.0), (3.0, 3.0, 283.0), (-0.8, -2.0, 5.0), (-0.8, -4.0, 5.0), (-0.8, -2.0, 277.0), (-0.8, -4.0, 277.0), (1.2, -2.0, 5.0), (1.2, -4.0, 5.0), (1.2, -2.0, 277.0), (1.2, -4.0, 277.0)], [], [(0, 1, 3, 2), (2, 3, 7, 6), (6, 7, 5, 4), (4, 5, 1, 0), (2, 6, 4, 0), (7, 3, 1, 5), (8, 9, 11, 10), (10, 11, 15, 14), (14, 15, 13, 12), (12, 13, 9, 8), (10, 14, 12, 8), (15, 11, 9, 13)])
_uv = me_cube_003.uv_layers.new(name='UVMap')
_uv.uv.foreach_set('vector', [0.375, 0.0, 0.625, 0.0, 0.625, 0.25, 0.375, 0.25, 0.375, 0.25, 0.625, 0.25, 0.625, 0.5, 0.375, 0.5, 0.375, 0.5, 0.625, 0.5, 0.625, 0.75, 0.375, 0.75, 0.375, 0.75, 0.625, 0.75, 0.625, 1.0, 0.375, 1.0, 0.125, 0.5, 0.375, 0.5, 0.375, 0.75, 0.125, 0.75, 0.625, 0.5, 0.875, 0.5, 0.875, 0.75, 0.625, 0.75, 0.375, 0.0, 0.625, 0.0, 0.625, 0.25, 0.375, 0.25, 0.375, 0.25, 0.625, 0.25, 0.625, 0.5, 0.375, 0.5, 0.375, 0.5, 0.625, 0.5, 0.625, 0.75, 0.375, 0.75, 0.375, 0.75, 0.625, 0.75, 0.625, 1.0, 0.375, 1.0, 0.125, 0.5, 0.375, 0.5, 0.375, 0.75, 0.125, 0.75, 0.625, 0.5, 0.875, 0.5, 0.875, 0.75, 0.625, 0.75])
me_cube_003.update()
me_cube_004 = bpy.data.meshes.new('Cube.004')
me_cube_004.from_pydata([(-1.0, 1.0, -1.5), (-1.0, 1.0, 1.5), (-1.0, 3.0, -1.5), (-1.0, 3.0, 1.5), (1.0, 1.0, -1.5), (1.0, 1.0, 1.5), (1.0, 3.0, -1.5), (1.0, 3.0, 1.5), (-1.0, -3.0, -1.5), (-1.0, -3.0, 1.5), (-1.0, -1.0, -1.5), (-1.0, -1.0, 1.5), (1.0, -3.0, -1.5), (1.0, -3.0, 1.5), (1.0, -1.0, -1.5), (1.0, -1.0, 1.5), (-1.0, -39.0, -1.5), (-1.0, -39.0, 1.5), (-1.0, -37.0, -1.5), (-1.0, -37.0, 1.5), (1.0, -39.0, -1.5), (1.0, -39.0, 1.5), (1.0, -37.0, -1.5), (1.0, -37.0, 1.5), (-1.0, -43.0, -1.5), (-1.0, -43.0, 1.5), (-1.0, -41.0, -1.5), (-1.0, -41.0, 1.5), (1.0, -43.0, -1.5), (1.0, -43.0, 1.5), (1.0, -41.0, -1.5), (1.0, -41.0, 1.5), (-1.0, -79.0, -1.5), (-1.0, -79.0, 1.5), (-1.0, -77.0, -1.5), (-1.0, -77.0, 1.5), (1.0, -79.0, -1.5), (1.0, -79.0, 1.5), (1.0, -77.0, -1.5), (1.0, -77.0, 1.5), (-1.0, -83.0, -1.5), (-1.0, -83.0, 1.5), (-1.0, -81.0, -1.5), (-1.0, -81.0, 1.5), (1.0, -83.0, -1.5), (1.0, -83.0, 1.5), (1.0, -81.0, -1.5), (1.0, -81.0, 1.5), (-1.0, -159.0, -1.5), (-1.0, -159.0, 1.5), (-1.0, -157.0, -1.5), (-1.0, -157.0, 1.5), (1.0, -159.0, -1.5), (1.0, -159.0, 1.5), (1.0, -157.0, -1.5), (1.0, -157.0, 1.5), (-1.0, -163.0, -1.5), (-1.0, -163.0, 1.5), (-1.0, -161.0, -1.5), (-1.0, -161.0, 1.5), (1.0, -163.0, -1.5), (1.0, -163.0, 1.5), (1.0, -161.0, -1.5), (1.0, -161.0, 1.5), (-1.0, -199.0, -1.5), (-1.0, -199.0, 1.5), (-1.0, -197.0, -1.5), (-1.0, -197.0, 1.5), (1.0, -199.0, -1.5), (1.0, -199.0, 1.5), (1.0, -197.0, -1.5), (1.0, -197.0, 1.5), (-1.0, -203.0, -1.5), (-1.0, -203.0, 1.5), (-1.0, -201.0, -1.5), (-1.0, -201.0, 1.5), (1.0, -203.0, -1.5), (1.0, -203.0, 1.5), (1.0, -201.0, -1.5), (1.0, -201.0, 1.5), (-1.0, -239.0, -1.5), (-1.0, -239.0, 1.5), (-1.0, -237.0, -1.5), (-1.0, -237.0, 1.5), (1.0, -239.0, -1.5), (1.0, -239.0, 1.5), (1.0, -237.0, -1.5), (1.0, -237.0, 1.5), (-1.0, -243.0, -1.5), (-1.0, -243.0, 1.5), (-1.0, -241.0, -1.5), (-1.0, -241.0, 1.5), (1.0, -243.0, -1.5), (1.0, -243.0, 1.5), (1.0, -241.0, -1.5), (1.0, -241.0, 1.5)], [], [(0, 1, 3, 2), (2, 3, 7, 6), (6, 7, 5, 4), (4, 5, 1, 0), (2, 6, 4, 0), (7, 3, 1, 5), (8, 9, 11, 10), (10, 11, 15, 14), (14, 15, 13, 12), (12, 13, 9, 8), (10, 14, 12, 8), (15, 11, 9, 13), (16, 17, 19, 18), (18, 19, 23, 22), (22, 23, 21, 20), (20, 21, 17, 16), (18, 22, 20, 16), (23, 19, 17, 21), (24, 25, 27, 26), (26, 27, 31, 30), (30, 31, 29, 28), (28, 29, 25, 24), (26, 30, 28, 24), (31, 27, 25, 29), (32, 33, 35, 34), (34, 35, 39, 38), (38, 39, 37, 36), (36, 37, 33, 32), (34, 38, 36, 32), (39, 35, 33, 37), (40, 41, 43, 42), (42, 43, 47, 46), (46, 47, 45, 44), (44, 45, 41, 40), (42, 46, 44, 40), (47, 43, 41, 45), (48, 49, 51, 50), (50, 51, 55, 54), (54, 55, 53, 52), (52, 53, 49, 48), (50, 54, 52, 48), (55, 51, 49, 53), (56, 57, 59, 58), (58, 59, 63, 62), (62, 63, 61, 60), (60, 61, 57, 56), (58, 62, 60, 56), (63, 59, 57, 61), (64, 65, 67, 66), (66, 67, 71, 70), (70, 71, 69, 68), (68, 69, 65, 64), (66, 70, 68, 64), (71, 67, 65, 69), (72, 73, 75, 74), (74, 75, 79, 78), (78, 79, 77, 76), (76, 77, 73, 72), (74, 78, 76, 72), (79, 75, 73, 77), (80, 81, 83, 82), (82, 83, 87, 86), (86, 87, 85, 84), (84, 85, 81, 80), (82, 86, 84, 80), (87, 83, 81, 85), (88, 89, 91, 90), (90, 91, 95, 94), (94, 95, 93, 92), (92, 93, 89, 88), (90, 94, 92, 88), (95, 91, 89, 93)])
_uv = me_cube_004.uv_layers.new(name='UVMap')
_uv.uv.foreach_set('vector', [0.375, 0.0, 0.625, 0.0, 0.625, 0.25, 0.375, 0.25, 0.375, 0.25, 0.625, 0.25, 0.625, 0.5, 0.375, 0.5, 0.375, 0.5, 0.625, 0.5, 0.625, 0.75, 0.375, 0.75, 0.375, 0.75, 0.625, 0.75, 0.625, 1.0, 0.375, 1.0, 0.125, 0.5, 0.375, 0.5, 0.375, 0.75, 0.125, 0.75, 0.625, 0.5, 0.875, 0.5, 0.875, 0.75, 0.625, 0.75, 0.375, 0.0, 0.625, 0.0, 0.625, 0.25, 0.375, 0.25, 0.375, 0.25, 0.625, 0.25, 0.625, 0.5, 0.375, 0.5, 0.375, 0.5, 0.625, 0.5, 0.625, 0.75, 0.375, 0.75, 0.375, 0.75, 0.625, 0.75, 0.625, 1.0, 0.375, 1.0, 0.125, 0.5, 0.375, 0.5, 0.375, 0.75, 0.125, 0.75, 0.625, 0.5, 0.875, 0.5, 0.875, 0.75, 0.625, 0.75, 0.375, 0.0, 0.625, 0.0, 0.625, 0.25, 0.375, 0.25, 0.375, 0.25, 0.625, 0.25, 0.625, 0.5, 0.375, 0.5, 0.375, 0.5, 0.625, 0.5, 0.625, 0.75, 0.375, 0.75, 0.375, 0.75, 0.625, 0.75, 0.625, 1.0, 0.375, 1.0, 0.125, 0.5, 0.375, 0.5, 0.375, 0.75, 0.125, 0.75, 0.625, 0.5, 0.875, 0.5, 0.875, 0.75, 0.625, 0.75, 0.375, 0.0, 0.625, 0.0, 0.625, 0.25, 0.375, 0.25, 0.375, 0.25, 0.625, 0.25, 0.625, 0.5, 0.375, 0.5, 0.375, 0.5, 0.625, 0.5, 0.625, 0.75, 0.375, 0.75, 0.375, 0.75, 0.625, 0.75, 0.625, 1.0, 0.375, 1.0, 0.125, 0.5, 0.375, 0.5, 0.375, 0.75, 0.125, 0.75, 0.625, 0.5, 0.875, 0.5, 0.875, 0.75, 0.625, 0.75, 0.375, 0.0, 0.625, 0.0, 0.625, 0.25, 0.375, 0.25, 0.375, 0.25, 0.625, 0.25, 0.625, 0.5, 0.375, 0.5, 0.375, 0.5, 0.625, 0.5, 0.625, 0.75, 0.375, 0.75, 0.375, 0.75, 0.625, 0.75, 0.625, 1.0, 0.375, 1.0, 0.125, 0.5, 0.375, 0.5, 0.375, 0.75, 0.125, 0.75, 0.625, 0.5, 0.875, 0.5, 0.875, 0.75, 0.625, 0.75, 0.375, 0.0, 0.625, 0.0, 0.625, 0.25, 0.375, 0.25, 0.375, 0.25, 0.625, 0.25, 0.625, 0.5, 0.375, 0.5, 0.375, 0.5, 0.625, 0.5, 0.625, 0.75, 0.375, 0.75, 0.375, 0.75, 0.625, 0.75, 0.625, 1.0, 0.375, 1.0, 0.125, 0.5, 0.375, 0.5, 0.375, 0.75, 0.125, 0.75, 0.625, 0.5, 0.875, 0.5, 0.875, 0.75, 0.625, 0.75, 0.375, 0.0, 0.625, 0.0, 0.625, 0.25, 0.375, 0.25, 0.375, 0.25, 0.625, 0.25, 0.625, 0.5, 0.375, 0.5, 0.375, 0.5, 0.625, 0.5, 0.625, 0.75, 0.375, 0.75, 0.375, 0.75, 0.625, 0.75, 0.625, 1.0, 0.375, 1.0, 0.125, 0.5, 0.375, 0.5, 0.375, 0.75, 0.125, 0.75, 0.625, 0.5, 0.875, 0.5, 0.875, 0.75, 0.625, 0.75, 0.375, 0.0, 0.625, 0.0, 0.625, 0.25, 0.375, 0.25, 0.375, 0.25, 0.625, 0.25, 0.625, 0.5, 0.375, 0.5, 0.375, 0.5, 0.625, 0.5, 0.625, 0.75, 0.375, 0.75, 0.375, 0.75, 0.625, 0.75, 0.625, 1.0, 0.375, 1.0, 0.125, 0.5, 0.375, 0.5, 0.375, 0.75, 0.125, 0.75, 0.625, 0.5, 0.875, 0.5, 0.875, 0.75, 0.625, 0.75, 0.375, 0.0, 0.625, 0.0, 0.625, 0.25, 0.375, 0.25, 0.375, 0.25, 0.625, 0.25, 0.625, 0.5, 0.375, 0.5, 0.375, 0.5, 0.625, 0.5, 0.625, 0.75, 0.375, 0.75, 0.375, 0.75, 0.625, 0.75, 0.625, 1.0, 0.375, 1.0, 0.125, 0.5, 0.375, 0.5, 0.375, 0.75, 0.125, 0.75, 0.625, 0.5, 0.875, 0.5, 0.875, 0.75, 0.625, 0.75, 0.375, 0.0, 0.625, 0.0, 0.625, 0.25, 0.375, 0.25, 0.375, 0.25, 0.625, 0.25, 0.625, 0.5, 0.375, 0.5, 0.375, 0.5, 0.625, 0.5, 0.625, 0.75, 0.375, 0.75, 0.375, 0.75, 0.625, 0.75, 0.625, 1.0, 0.375, 1.0, 0.125, 0.5, 0.375, 0.5, 0.375, 0.75, 0.125, 0.75, 0.625, 0.5, 0.875, 0.5, 0.875, 0.75, 0.625, 0.75, 0.375, 0.0, 0.625, 0.0, 0.625, 0.25, 0.375, 0.25, 0.375, 0.25, 0.625, 0.25, 0.625, 0.5, 0.375, 0.5, 0.375, 0.5, 0.625, 0.5, 0.625, 0.75, 0.375, 0.75, 0.375, 0.75, 0.625, 0.75, 0.625, 1.0, 0.375, 1.0, 0.125, 0.5, 0.375, 0.5, 0.375, 0.75, 0.125, 0.75, 0.625, 0.5, 0.875, 0.5, 0.875, 0.75, 0.625, 0.75, 0.375, 0.0, 0.625, 0.0, 0.625, 0.25, 0.375, 0.25, 0.375, 0.25, 0.625, 0.25, 0.625, 0.5, 0.375, 0.5, 0.375, 0.5, 0.625, 0.5, 0.625, 0.75, 0.375, 0.75, 0.375, 0.75, 0.625, 0.75, 0.625, 1.0, 0.375, 1.0, 0.125, 0.5, 0.375, 0.5, 0.375, 0.75, 0.125, 0.75, 0.625, 0.5, 0.875, 0.5, 0.875, 0.75, 0.625, 0.75])
me_cube_004.update()
me_cube_005 = bpy.data.meshes.new('Cube.005')
me_cube_005.from_pydata([(-2.9, 24.0, -1.1), (-2.9, 24.0, -0.9), (2.9, 24.0, -1.1), (2.9, 24.0, -0.9), (-8.0, 24.0, 4.0), (-7.8, 24.0, 4.0), (8.0, 24.0, 4.0), (7.8, 24.0, 4.0), (-2.9, 28.0, 3.9), (-2.9, 28.0, 4.1), (2.9, 28.0, 3.9), (2.9, 28.0, 4.1), (-2.9, -24.0, -1.1), (-2.9, -24.0, -0.9), (2.9, -24.0, -1.1), (2.9, -24.0, -0.9), (-8.0, -24.0, 4.0), (-7.8, -24.0, 4.0), (8.0, -24.0, 4.0), (7.8, -24.0, 4.0), (-2.9, -28.0, 3.9), (-2.9, -28.0, 4.1), (2.9, -28.0, 3.9), (2.9, -28.0, 4.1)], [], [(12, 16, 4, 0), (2, 0, 8, 10), (15, 3, 1, 13), (4, 16, 17, 5), (5, 17, 13, 1), (18, 6, 7, 19), (6, 2, 10), (12, 0, 2, 14), (6, 18, 14, 2), (15, 19, 7, 3), (0, 4, 8), (8, 9, 11, 10), (9, 8, 4, 5), (10, 11, 7, 6), (3, 7, 11), (1, 3, 11, 9), (5, 1, 9), (14, 22, 20, 12), (18, 22, 14), (12, 20, 16), (20, 22, 23, 21), (21, 17, 16, 20), (22, 18, 19, 23), (15, 23, 19), (13, 21, 23, 15), (17, 21, 13)])
_uv = me_cube_005.uv_layers.new(name='UVMap')
_uv.uv.foreach_set('vector', [0.125, 0.5, 0.125, 0.5, 0.125, 0.5, 0.125, 0.5, 0.375, 0.5, 0.125, 0.5, 0.125, 0.5, 0.375, 0.5, 0.625, 0.5, 0.625, 0.5, 0.875, 0.5, 0.875, 0.5, 0.375, 0.25, 0.375, 0.25, 0.625, 0.25, 0.625, 0.25, 0.875, 0.5, 0.875, 0.5, 0.875, 0.5, 0.875, 0.5, 0.375, 0.5, 0.375, 0.5, 0.625, 0.5, 0.625, 0.5, 0.375, 0.5, 0.375, 0.5, 0.375, 0.5, 0.125, 0.5, 0.125, 0.5, 0.375, 0.5, 0.375, 0.5, 0.375, 0.5, 0.375, 0.5, 0.375, 0.5, 0.375, 0.5, 0.625, 0.5, 0.625, 0.5, 0.625, 0.5, 0.625, 0.5, 0.125, 0.5, 0.125, 0.5, 0.125, 0.5, 0.375, 0.25, 0.625, 0.25, 0.625, 0.5, 0.375, 0.5, 0.625, 0.25, 0.375, 0.25, 0.375, 0.25, 0.625, 0.25, 0.375, 0.5, 0.625, 0.5, 0.625, 0.5, 0.375, 0.5, 0.625, 0.5, 0.625, 0.5, 0.625, 0.5, 0.875, 0.5, 0.625, 0.5, 0.625, 0.5, 0.875, 0.5, 0.875, 0.5, 0.875, 0.5, 0.875, 0.5, 0.375, 0.5, 0.375, 0.5, 0.125, 0.5, 0.125, 0.5, 0.375, 0.5, 0.375, 0.5, 0.375, 0.5, 0.125, 0.5, 0.125, 0.5, 0.125, 0.5, 0.375, 0.25, 0.375, 0.5, 0.625, 0.5, 0.625, 0.25, 0.625, 0.25, 0.625, 0.25, 0.375, 0.25, 0.375, 0.25, 0.375, 0.5, 0.375, 0.5, 0.625, 0.5, 0.625, 0.5, 0.625, 0.5, 0.625, 0.5, 0.625, 0.5, 0.875, 0.5, 0.875, 0.5, 0.625, 0.5, 0.625, 0.5, 0.875, 0.5, 0.875, 0.5, 0.875, 0.5])
me_cube_005.update()
me_cube_006 = bpy.data.meshes.new('Cube.006')
me_cube_006.from_pydata([(-8.4, 248.0, -2.0), (-8.4, 248.0, 2.0), (-8.4, 252.0, -2.0), (-8.4, 252.0, 2.0), (8.4, 248.0, -2.0), (8.4, 248.0, 2.0), (8.4, 252.0, -2.0), (8.4, 252.0, 2.0), (-8.4, 168.0, -2.0), (-8.4, 168.0, 2.0), (-8.4, 172.0, -2.0), (-8.4, 172.0, 2.0), (8.4, 168.0, -2.0), (8.4, 168.0, 2.0), (8.4, 172.0, -2.0), (8.4, 172.0, 2.0), (-8.4, 68.0, -2.0), (-8.4, 68.0, 2.0), (-8.4, 72.0, -2.0), (-8.4, 72.0, 2.0), (8.4, 68.0, -2.0), (8.4, 68.0, 2.0), (8.4, 72.0, -2.0), (8.4, 72.0, 2.0), (-8.4, -2.0, -2.0), (-8.4, -2.0, 2.0), (-8.4, 2.0, -2.0), (-8.4, 2.0, 2.0), (8.4, -2.0, -2.0), (8.4, -2.0, 2.0), (8.4, 2.0, -2.0), (8.4, 2.0, 2.0)], [], [(0, 1, 3, 2), (2, 3, 7, 6), (6, 7, 5, 4), (4, 5, 1, 0), (2, 6, 4, 0), (7, 3, 1, 5), (8, 9, 11, 10), (10, 11, 15, 14), (14, 15, 13, 12), (12, 13, 9, 8), (10, 14, 12, 8), (15, 11, 9, 13), (16, 17, 19, 18), (18, 19, 23, 22), (22, 23, 21, 20), (20, 21, 17, 16), (18, 22, 20, 16), (23, 19, 17, 21), (24, 25, 27, 26), (26, 27, 31, 30), (30, 31, 29, 28), (28, 29, 25, 24), (26, 30, 28, 24), (31, 27, 25, 29)])
_uv = me_cube_006.uv_layers.new(name='UVMap')
_uv.uv.foreach_set('vector', [0.375, 0.0, 0.625, 0.0, 0.625, 0.25, 0.375, 0.25, 0.375, 0.25, 0.625, 0.25, 0.625, 0.5, 0.375, 0.5, 0.375, 0.5, 0.625, 0.5, 0.625, 0.75, 0.375, 0.75, 0.375, 0.75, 0.625, 0.75, 0.625, 1.0, 0.375, 1.0, 0.125, 0.5, 0.375, 0.5, 0.375, 0.75, 0.125, 0.75, 0.625, 0.5, 0.875, 0.5, 0.875, 0.75, 0.625, 0.75, 0.375, 0.0, 0.625, 0.0, 0.625, 0.25, 0.375, 0.25, 0.375, 0.25, 0.625, 0.25, 0.625, 0.5, 0.375, 0.5, 0.375, 0.5, 0.625, 0.5, 0.625, 0.75, 0.375, 0.75, 0.375, 0.75, 0.625, 0.75, 0.625, 1.0, 0.375, 1.0, 0.125, 0.5, 0.375, 0.5, 0.375, 0.75, 0.125, 0.75, 0.625, 0.5, 0.875, 0.5, 0.875, 0.75, 0.625, 0.75, 0.375, 0.0, 0.625, 0.0, 0.625, 0.25, 0.375, 0.25, 0.375, 0.25, 0.625, 0.25, 0.625, 0.5, 0.375, 0.5, 0.375, 0.5, 0.625, 0.5, 0.625, 0.75, 0.375, 0.75, 0.375, 0.75, 0.625, 0.75, 0.625, 1.0, 0.375, 1.0, 0.125, 0.5, 0.375, 0.5, 0.375, 0.75, 0.125, 0.75, 0.625, 0.5, 0.875, 0.5, 0.875, 0.75, 0.625, 0.75, 0.375, 0.0, 0.625, 0.0, 0.625, 0.25, 0.375, 0.25, 0.375, 0.25, 0.625, 0.25, 0.625, 0.5, 0.375, 0.5, 0.375, 0.5, 0.625, 0.5, 0.625, 0.75, 0.375, 0.75, 0.375, 0.75, 0.625, 0.75, 0.625, 1.0, 0.375, 1.0, 0.125, 0.5, 0.375, 0.5, 0.375, 0.75, 0.125, 0.75, 0.625, 0.5, 0.875, 0.5, 0.875, 0.75, 0.625, 0.75])
me_cube_006.update()

# ---- objects
ob_cube = bpy.data.objects.new('Cube', me_truss)
ob_sphere = bpy.data.objects.new('Sphere', me_sphere)
ob_sphere_001 = bpy.data.objects.new('Sphere.001', me_sphere)
ob_cube_001 = bpy.data.objects.new('Cube.001', me_truss)
ob_cube_002 = bpy.data.objects.new('Cube.002', me_truss)
ob_cube_015 = bpy.data.objects.new('Cube.015', me_cube_003)
ob_cube_016 = bpy.data.objects.new('Cube.016', me_cube_004)
ob_sphere_002 = bpy.data.objects.new('Sphere.002', me_sphere)
ob_sphere_003 = bpy.data.objects.new('Sphere.003', me_sphere)
ob_cube_017 = bpy.data.objects.new('Cube.017', me_cube_003)
ob_cube_018 = bpy.data.objects.new('Cube.018', me_cube_004)
ob_cube_019 = bpy.data.objects.new('Cube.019', me_cube_005)
ob_cube_020 = bpy.data.objects.new('Cube.020', me_cube_005)
ob_cube_021 = bpy.data.objects.new('Cube.021', me_cube_006)
ob_cube_003 = bpy.data.objects.new('Cube.003', me_truss)
ob_cube_004 = bpy.data.objects.new('Cube.004', me_truss)
ob_sphere_004 = bpy.data.objects.new('Sphere.004', me_sphere)
ob_sphere_005 = bpy.data.objects.new('Sphere.005', me_sphere)
ob_cube_005 = bpy.data.objects.new('Cube.005', me_truss)
ob_cube_006 = bpy.data.objects.new('Cube.006', me_truss)
ob_cube_007 = bpy.data.objects.new('Cube.007', me_cube_003)
ob_cube_008 = bpy.data.objects.new('Cube.008', me_cube_004)
ob_sphere_006 = bpy.data.objects.new('Sphere.006', me_sphere)
ob_sphere_007 = bpy.data.objects.new('Sphere.007', me_sphere)
ob_cube_009 = bpy.data.objects.new('Cube.009', me_cube_003)
ob_cube_010 = bpy.data.objects.new('Cube.010', me_cube_004)
ob_cube_011 = bpy.data.objects.new('Cube.011', me_cube_005)
ob_cube_012 = bpy.data.objects.new('Cube.012', me_cube_005)
ob_cube_013 = bpy.data.objects.new('Cube.013', me_cube_006)
ob_cube_014 = bpy.data.objects.new('Cube.014', me_truss)

# ---- transforms, parenting, visibility, modifiers, constraints
ob_cube.location = (100.0, -100.0, 0.0)
ob_cube.rotation_euler = (-1.571, 1.571, 0.0)
ob_cube.scale = (0.25, 0.25, 50.0)
ob_sphere.location = (100.0, -101.5, 4.5)
ob_sphere.rotation_euler = (-1.571, -2.22e-16, 2.22e-16)
ob_sphere.scale = (0.5, 0.5, 0.5)
ob_sphere_001.location = (100.0, -76.5, 4.5)
ob_sphere_001.rotation_euler = (-1.571, -2.22e-16, 2.22e-16)
ob_sphere_001.scale = (0.5, 0.5, 0.5)
ob_cube_001.location = (100.0, 0.0, -7.629e-06)
ob_cube_001.rotation_euler = (-1.571, -2.22e-16, 2.22e-16)
ob_cube_001.scale = (0.25, 0.25, 50.0)
ob_cube_002.location = (100.0, 100.0, -1.526e-05)
ob_cube_002.rotation_euler = (-1.571, 1.571, 0.0)
ob_cube_002.scale = (0.25, 0.25, 50.0)
ob_cube_015.location = (93.3, -146.0, -4.0)
ob_cube_015.rotation_euler = (-1.571, -2.22e-16, 2.22e-16)
_m = ob_cube_015.modifiers.new('Bevel', 'BEVEL')
_m.width = 0.5
_m.width_pct = 0.5
ob_cube_016.location = (90.3, 130.0, -4.0)
_m = ob_cube_016.modifiers.new('Bevel', 'BEVEL')
_m.width = 0.2
_m.width_pct = 0.2
ob_sphere_002.location = (100.0, 62.5, 4.5)
ob_sphere_002.rotation_euler = (-1.571, -2.22e-16, 2.22e-16)
ob_sphere_002.scale = (0.5, 0.5, 0.5)
ob_sphere_003.location = (100.0, 87.5, 4.5)
ob_sphere_003.rotation_euler = (-1.571, -2.22e-16, 2.22e-16)
ob_sphere_003.scale = (0.5, 0.5, 0.5)
ob_cube_017.location = (106.7, -146.0, -4.0)
ob_cube_017.rotation_euler = (-1.571, -2.22e-16, 2.22e-16)
_m = ob_cube_017.modifiers.new('Bevel', 'BEVEL')
_m.width = 0.5
_m.width_pct = 0.5
ob_cube_018.location = (109.7, 130.0, -4.0)
_m = ob_cube_018.modifiers.new('Bevel', 'BEVEL')
_m.width = 0.2
_m.width_pct = 0.2
ob_cube_019.location = (100.0, -92.0, 0.0)
ob_cube_020.location = (100.0, 72.0, 0.0)
ob_cube_021.location = (100.0, -130.0, -4.0)
_m = ob_cube_021.modifiers.new('Bevel', 'BEVEL')
_m.width = 0.4
_m.width_pct = 0.4
ob_cube_003.location = (100.0, 0.0, -60.0)
ob_cube_003.scale = (0.25, 0.25, 50.0)
ob_cube_004.location = (-100.0, -100.0, 0.0)
ob_cube_004.rotation_euler = (-1.571, 1.571, 0.0)
ob_cube_004.scale = (0.25, 0.25, 50.0)
ob_sphere_004.location = (-100.0, -101.5, 4.5)
ob_sphere_004.rotation_euler = (-1.571, -2.22e-16, 2.22e-16)
ob_sphere_004.scale = (0.5, 0.5, 0.5)
ob_sphere_005.location = (-100.0, -76.5, 4.5)
ob_sphere_005.rotation_euler = (-1.571, -2.22e-16, 2.22e-16)
ob_sphere_005.scale = (0.5, 0.5, 0.5)
ob_cube_005.location = (-100.0, 0.0, -7.629e-06)
ob_cube_005.rotation_euler = (-1.571, -2.22e-16, 2.22e-16)
ob_cube_005.scale = (0.25, 0.25, 50.0)
ob_cube_006.location = (-100.0, 100.0, -1.526e-05)
ob_cube_006.rotation_euler = (-1.571, 1.571, 0.0)
ob_cube_006.scale = (0.25, 0.25, 50.0)
ob_cube_007.location = (-106.7, -146.0, -4.0)
ob_cube_007.rotation_euler = (-1.571, -2.22e-16, 2.22e-16)
_m = ob_cube_007.modifiers.new('Bevel', 'BEVEL')
_m.width = 0.5
_m.width_pct = 0.5
ob_cube_008.location = (-109.7, 130.0, -4.0)
_m = ob_cube_008.modifiers.new('Bevel', 'BEVEL')
_m.width = 0.2
_m.width_pct = 0.2
ob_sphere_006.location = (-100.0, 62.5, 4.5)
ob_sphere_006.rotation_euler = (-1.571, -2.22e-16, 2.22e-16)
ob_sphere_006.scale = (0.5, 0.5, 0.5)
ob_sphere_007.location = (-100.0, 87.5, 4.5)
ob_sphere_007.rotation_euler = (-1.571, -2.22e-16, 2.22e-16)
ob_sphere_007.scale = (0.5, 0.5, 0.5)
ob_cube_009.location = (-93.3, -146.0, -4.0)
ob_cube_009.rotation_euler = (-1.571, -2.22e-16, 2.22e-16)
_m = ob_cube_009.modifiers.new('Bevel', 'BEVEL')
_m.width = 0.5
_m.width_pct = 0.5
ob_cube_010.location = (-90.3, 130.0, -4.0)
_m = ob_cube_010.modifiers.new('Bevel', 'BEVEL')
_m.width = 0.2
_m.width_pct = 0.2
ob_cube_011.location = (-100.0, -92.0, 0.0)
ob_cube_012.location = (-100.0, 72.0, 0.0)
ob_cube_013.location = (-100.0, -130.0, -4.0)
_m = ob_cube_013.modifiers.new('Bevel', 'BEVEL')
_m.width = 0.4
_m.width_pct = 0.4
ob_cube_014.location = (-100.0, 0.0, -60.0)
ob_cube_014.scale = (0.25, 0.25, 50.0)

# ---- collection membership
col_collection.objects.link(ob_cube)
col_collection.objects.link(ob_sphere)
col_collection.objects.link(ob_sphere_001)
col_collection.objects.link(ob_cube_001)
col_collection.objects.link(ob_cube_002)
col_collection.objects.link(ob_cube_015)
col_collection.objects.link(ob_cube_016)
col_collection.objects.link(ob_sphere_002)
col_collection.objects.link(ob_sphere_003)
col_collection.objects.link(ob_cube_017)
col_collection.objects.link(ob_cube_018)
col_collection.objects.link(ob_cube_019)
col_collection.objects.link(ob_cube_020)
col_collection.objects.link(ob_cube_021)
col_collection.objects.link(ob_cube_003)
col_collection.objects.link(ob_cube_004)
col_collection.objects.link(ob_sphere_004)
col_collection.objects.link(ob_sphere_005)
col_collection.objects.link(ob_cube_005)
col_collection.objects.link(ob_cube_006)
col_collection.objects.link(ob_cube_007)
col_collection.objects.link(ob_cube_008)
col_collection.objects.link(ob_sphere_006)
col_collection.objects.link(ob_sphere_007)
col_collection.objects.link(ob_cube_009)
col_collection.objects.link(ob_cube_010)
col_collection.objects.link(ob_cube_011)
col_collection.objects.link(ob_cube_012)
col_collection.objects.link(ob_cube_013)
col_collection.objects.link(ob_cube_014)

# ---- scene / render settings (as saved in the file)
scene.frame_start = 1; scene.frame_end = 250; scene.frame_set(1)
scene.render.engine = 'BLENDER_EEVEE_NEXT'
scene.cycles.sampling_pattern = 'TABULATED_SOBOL'
scene.view_settings.view_transform = 'Filmic'
bpy.context.view_layer.update()

# ---- added for rendering (the .blend has no active camera and no usable light): camera, sun
cam_auto = bpy.data.cameras.new('AutoCamera')
cam_auto.lens = 50.0
cam_auto.sensor_width = 36.0
cam_auto.clip_end = 6366.71
ob_auto_camera = bpy.data.objects.new('AutoCamera', cam_auto)
scene.collection.objects.link(ob_auto_camera)
ob_auto_camera.location = (362.777, -435.327, 240.258)
ob_auto_camera.rotation_euler = (1.09748, -7.21219e-08, 0.694738)
scene.camera = ob_auto_camera
light_auto_sun = bpy.data.lights.new('AutoSun', 'SUN')
light_auto_sun.energy = 3.0
light_auto_sun.angle = 0.0523599
ob_auto_sun = bpy.data.objects.new('AutoSun', light_auto_sun)
scene.collection.objects.link(ob_auto_sun)
ob_auto_sun.rotation_euler = (0.872665, 0.174533, 0.523599)
bpy.context.view_layer.update()
